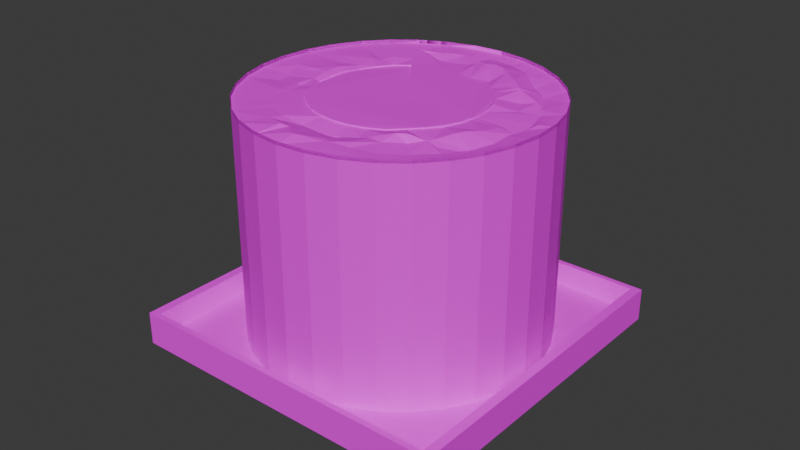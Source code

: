 # Source: makiPlate1.blend  (saved by Blender 4.0.36; exported with 4.5.12 LTS)
import bpy
from mathutils import Matrix  # noqa: F401  (used for matrix-valued properties, if any)

bpy.ops.wm.read_factory_settings(use_empty=True)
scene = bpy.context.scene
scene.name = 'Scene'

# ---- collections
col_collection = bpy.data.collections.new('Collection'); scene.collection.children.link(col_collection)

# ---- images (referenced by path relative to the original .blend; pixels are not part of the script)
import os
ASSET_DIR = os.environ.get("B2B_ASSET_DIR", "")  # directory of the original .blend (textures are referenced by path, not embedded)
HERE = os.path.dirname(os.path.abspath(__file__))  # packed textures are extracted next to this script under _unpacked/

def load_image(name, relpath, width, height, colorspace="sRGB"):
    """Load a texture the original file referenced (path relative to the .blend, or extracted next to this script)."""
    p = next((c for c in (os.path.join(HERE, relpath), os.path.join(ASSET_DIR, relpath)) if relpath and os.path.exists(c)), "")
    if p:
        img = bpy.data.images.load(p, check_existing=True)
        img.name = name
    else:  # same state as the original file: an image datablock whose file is absent (Cycles renders it pink)
        img = bpy.data.images.new(name, width, height)
        img.source = "FILE"
        img.filepath = "//" + (relpath or name)
    img.colorspace_settings.name = colorspace
    return img
img_plate = load_image('plate', '', 1024, 1024, 'sRGB')
img_maki_001 = load_image('maki.001', 'maki.001.png', 1024, 1024, 'sRGB')

# ---- materials (node trees are filled in below, after node groups)
mat_material = bpy.data.materials.new('Material')
mat_material.alpha_threshold = 0.0
mat_material.use_transparent_shadow = False
mat_material.roughness = 0.5
mat_material.line_color = (0.0, 0.0, 0.0, 1.0)
mat_material_002 = bpy.data.materials.new('Material.002')
mat_material_002.use_transparent_shadow = False

# ---- material node trees
mat_material.use_nodes = True; mat_material.node_tree.nodes.clear()
_N = mat_material.node_tree.nodes; _L = mat_material.node_tree.links
n0 = _N.new('ShaderNodeOutputMaterial'); n0.name = 'Material Output'; n0.location = (300, 300)
n1 = _N.new('ShaderNodeBsdfPrincipled'); n1.name = 'Principled BSDF'; n1.location = (10, 300)
n1.inputs[3].default_value = 1.45
n2 = _N.new('ShaderNodeTexImage'); n2.name = 'Image Texture'; n2.location = (-280, 280)
n2.image = img_plate
_L.new(n1.outputs[0], n0.inputs[0])
_L.new(n2.outputs[0], n1.inputs[0])
n0.is_active_output = True
mat_material_002.use_nodes = True; mat_material_002.node_tree.nodes.clear()
_N = mat_material_002.node_tree.nodes; _L = mat_material_002.node_tree.links
n0 = _N.new('ShaderNodeBsdfPrincipled'); n0.name = 'Principled BSDF'; n0.location = (82, 335)
n0.inputs[3].default_value = 1.45
n1 = _N.new('ShaderNodeOutputMaterial'); n1.name = 'Material Output'; n1.location = (372, 335)
n2 = _N.new('ShaderNodeTexImage'); n2.name = 'Image Texture.001'; n2.location = (-221, 285)
n2.image = img_maki_001
_L.new(n0.outputs[0], n1.inputs[0])
_L.new(n2.outputs[0], n0.inputs[0])
n1.is_active_output = True

# ---- world
world_world = bpy.data.worlds.new('World'); scene.world = world_world
world_world.use_nodes = True; world_world.node_tree.nodes.clear()
_N = world_world.node_tree.nodes; _L = world_world.node_tree.links
n0 = _N.new('ShaderNodeOutputWorld'); n0.name = 'World Output'; n0.location = (300, 300)
n1 = _N.new('ShaderNodeBackground'); n1.name = 'Background'; n1.location = (10, 300)
n1.inputs[0].default_value = (0.05088, 0.05088, 0.05088, 1.0)
_L.new(n1.outputs[0], n0.inputs[0])
n0.is_active_output = True
world_world.color = (0.05088, 0.05088, 0.05088)
world_world.use_sun_shadow = False
world_world.sun_shadow_jitter_overblur = 0.0

# ---- meshes
me_cube = bpy.data.meshes.new('Cube')
me_cube.from_pydata([(0.944, 0.967, 2.0), (0.7835, 0.8125, -0.1038), (0.944, -0.967, 2.0), (0.7835, -0.8125, -0.1038), (-0.944, 0.967, 2.0), (-0.7835, 0.8125, -0.1038), (-0.944, -0.967, 2.0), (-0.7835, -0.8125, -0.1038), (1.0, -1.0, 2.0), (-1.0, -1.0, 2.0), (1.0, 1.0, 2.0), (-1.0, 1.0, 2.0), (0.9194, -0.9418, 0.7339), (-0.9194, -0.9418, 0.7339), (0.9194, 0.9418, 0.7339), (-0.9194, 0.9418, 0.7339), (-1.0, 1.0, 0.0), (-1.0, -1.0, 0.0), (1.0, 1.0, 0.0), (1.0, -1.0, 0.0), (-0.896, 0.896, -1.0), (-0.896, -0.896, -1.0), (0.896, 0.896, -1.0), (0.896, -0.896, -1.0), (-0.815, 0.844, -1.0), (-0.815, -0.844, -1.0), (0.815, 0.844, -1.0), (0.815, -0.844, -1.0), (-0.9272, 0.9272, -0.5), (-0.9272, -0.9272, -0.5), (0.9272, 0.9272, -0.5), (0.9272, -0.9272, -0.5)], [], [(4, 6, 13, 15), (19, 8, 9, 17), (17, 9, 11, 16), (5, 1, 3, 7), (18, 10, 8, 19), (16, 11, 10, 18), (2, 6, 9, 8), (0, 2, 8, 10), (6, 4, 11, 9), (4, 0, 10, 11), (14, 15, 13, 12), (6, 2, 12, 13), (0, 4, 15, 14), (2, 0, 14, 12), (28, 29, 17, 16), (30, 28, 16, 18), (29, 31, 19, 17), (31, 30, 18, 19), (24, 25, 21, 20), (26, 24, 20, 22), (25, 27, 23, 21), (27, 26, 22, 23), (5, 7, 25, 24), (1, 5, 24, 26), (7, 3, 27, 25), (3, 1, 26, 27), (23, 22, 30, 31), (21, 23, 31, 29), (22, 20, 28, 30), (20, 21, 29, 28)])
_uv = me_cube.uv_layers.new(name='UVMap')
_uv.uv.foreach_set('vector', [0.868, 0.507, 0.868, 0.743, 0.868, 0.743, 0.868, 0.507, 0.375, 0.75, 0.625, 0.75, 0.625, 1.0, 0.375, 1.0, 0.375, 0.0, 0.625, 0.0, 0.625, 0.25, 0.375, 0.25, 0.1521, 0.5269, 0.3479, 0.5269, 0.3479, 0.7231, 0.1521, 0.7231, 0.375, 0.5, 0.625, 0.5, 0.625, 0.75, 0.375, 0.75, 0.375, 0.25, 0.625, 0.25, 0.625, 0.5, 0.375, 0.5, 0.632, 0.743, 0.868, 0.743, 0.875, 0.75, 0.625, 0.75, 0.632, 0.507, 0.632, 0.743, 0.625, 0.75, 0.625, 0.5, 0.868, 0.743, 0.868, 0.507, 0.875, 0.5, 0.875, 0.75, 0.868, 0.507, 0.632, 0.507, 0.625, 0.5, 0.875, 0.5, 0.632, 0.507, 0.868, 0.507, 0.868, 0.743, 0.632, 0.743, 0.868, 0.743, 0.632, 0.743, 0.632, 0.743, 0.868, 0.743, 0.632, 0.507, 0.868, 0.507, 0.868, 0.507, 0.632, 0.507, 0.632, 0.743, 0.632, 0.507, 0.632, 0.507, 0.632, 0.743, 0.1315, 0.5065, 0.1315, 0.7435, 0.125, 0.75, 0.125, 0.5, 0.3685, 0.5065, 0.1315, 0.5065, 0.125, 0.5, 0.375, 0.5, 0.1315, 0.7435, 0.3685, 0.7435, 0.375, 0.75, 0.125, 0.75, 0.3685, 0.7435, 0.3685, 0.5065, 0.375, 0.5, 0.375, 0.75, 0.1481, 0.5231, 0.1481, 0.7269, 0.138, 0.737, 0.138, 0.513, 0.3519, 0.5231, 0.1481, 0.5231, 0.138, 0.513, 0.362, 0.513, 0.1481, 0.7269, 0.3519, 0.7269, 0.362, 0.737, 0.138, 0.737, 0.3519, 0.7269, 0.3519, 0.5231, 0.362, 0.513, 0.362, 0.737, 0.1521, 0.5269, 0.1521, 0.7231, 0.1481, 0.7269, 0.1481, 0.5231, 0.3479, 0.5269, 0.1521, 0.5269, 0.1481, 0.5231, 0.3519, 0.5231, 0.1521, 0.7231, 0.3479, 0.7231, 0.3519, 0.7269, 0.1481, 0.7269, 0.3479, 0.7231, 0.3479, 0.5269, 0.3519, 0.5231, 0.3519, 0.7269, 0.362, 0.737, 0.362, 0.513, 0.3685, 0.5065, 0.3685, 0.7435, 0.138, 0.737, 0.362, 0.737, 0.3685, 0.7435, 0.1315, 0.7435, 0.362, 0.513, 0.138, 0.513, 0.1315, 0.5065, 0.3685, 0.5065, 0.138, 0.513, 0.138, 0.737, 0.1315, 0.7435, 0.1315, 0.5065])
me_cube.materials.append(mat_material)
me_cube.use_mirror_vertex_groups = False
me_cube.update()
me_cylinder_002 = bpy.data.meshes.new('Cylinder.002')
me_cylinder_002.from_pydata([(0.0, 1.0, -1.0), (-2.767e-07, 1.0, 1.0), (0.1951, 0.9808, -1.0), (0.1951, 0.9808, 1.0), (0.3827, 0.9239, -1.0), (0.3827, 0.9239, 1.0), (0.5556, 0.8315, -1.0), (0.5556, 0.8315, 1.0), (0.7071, 0.7071, -1.0), (0.7071, 0.7071, 1.0), (0.8315, 0.5556, -1.0), (0.8315, 0.5556, 1.0), (0.9239, 0.3827, -1.0), (0.9239, 0.3827, 1.0), (0.9808, 0.1951, -1.0), (0.9808, 0.1951, 1.0), (1.0, 0.0, -1.0), (1.0, 0.0, 1.0), (0.9808, -0.1951, -1.0), (0.9808, -0.1951, 1.0), (0.9239, -0.3827, -1.0), (0.9239, -0.3827, 1.0), (0.8315, -0.5556, -1.0), (0.8315, -0.5556, 1.0), (0.7071, -0.7071, -1.0), (0.7071, -0.7071, 1.0), (0.5556, -0.8315, -1.0), (0.5556, -0.8315, 1.0), (0.3827, -0.9239, -1.0), (0.3827, -0.9239, 1.0), (0.1951, -0.9808, -1.0), (0.1951, -0.9808, 1.0), (0.0, -1.0, -1.0), (0.0, -1.0, 1.0), (-0.1951, -0.9808, -1.0), (-0.1951, -0.9808, 1.0), (-0.3827, -0.9239, -1.0), (-0.3827, -0.9239, 1.0), (-0.5556, -0.8315, -1.0), (-0.5556, -0.8315, 1.0), (-0.7071, -0.7071, -1.0), (-0.7071, -0.7071, 1.0), (-0.8315, -0.5556, -1.0), (-0.8315, -0.5556, 1.0), (-0.9239, -0.3827, -1.0), (-0.9239, -0.3827, 1.0), (-0.9808, -0.1951, -1.0), (-0.9808, -0.1951, 1.0), (-1.0, 0.0, -1.0), (-1.0, 0.0, 1.0), (-0.9808, 0.1951, -1.0), (-0.9808, 0.1951, 1.0), (-0.9239, 0.3827, -1.0), (-0.9239, 0.3827, 1.0), (-0.8315, 0.5556, -1.0), (-0.8315, 0.5556, 1.0), (-0.7071, 0.7071, -1.0), (-0.7071, 0.7071, 1.0), (-0.5556, 0.8315, -1.0), (-0.5556, 0.8315, 1.0), (-0.3827, 0.9239, -1.0), (-0.3827, 0.9239, 1.0), (-0.1951, 0.9808, -1.0), (-0.1951, 0.9808, 1.0), (0.1068, 0.5372, 0.9612), (0.001871, 0.5582, 0.9672), (0.2081, 0.5002, 0.9563), (0.303, 0.4514, 0.9582), (0.3854, 0.3837, 0.9581), (0.4577, 0.3048, 0.9544), (0.5128, 0.2121, 0.9636), (0.5478, 0.1089, 0.9737), (0.5672, -0.0005424, 0.979), (0.5625, -0.1115, 0.9845), (0.5175, -0.214, 0.9724), (0.4645, -0.3104, 0.9726), (0.3949, -0.3949, 0.9711), (0.3103, -0.4645, 0.972), (0.214, -0.517, 0.9799), (0.1095, -0.5503, 0.9818), (1.553e-05, -0.5586, 0.9716), (-0.109, -0.5478, 0.9711), (-0.2137, -0.516, 0.9711), (-0.3103, -0.4644, 0.9711), (-0.3949, -0.3949, 0.971), (-0.4644, -0.3103, 0.9711), (-0.516, -0.2137, 0.9711), (-0.5478, -0.109, 0.971), (-0.5585, -7.913e-06, 0.9692), (-0.5503, 0.1092, 0.9625), (-0.5348, 0.2201, 0.9508), (-0.4768, 0.3171, 0.9596), (-0.4059, 0.4037, 0.9595), (-0.3211, 0.4787, 0.9512), (-0.2149, 0.5187, 0.9623), (-0.1089, 0.5477, 0.968), (0.1951, 0.9808, 0.9711), (-6.846e-07, 1.0, 0.9711), (0.3826, 0.9238, 0.9721), (0.5556, 0.8315, 0.9711), (0.7071, 0.7071, 0.9711), (0.8315, 0.5556, 0.9711), (0.9239, 0.3827, 0.9711), (0.9808, 0.1951, 0.9711), (1.0, 0.0, 0.9711), (0.9808, -0.1951, 0.9711), (0.9239, -0.3827, 0.9711), (0.8315, -0.5556, 0.9711), (0.7071, -0.7071, 0.9711), (0.5556, -0.8315, 0.9711), (0.3827, -0.9239, 0.9711), (0.1951, -0.9808, 0.9711), (-3.491e-10, -1.0, 0.9711), (-0.1951, -0.9808, 0.9711), (-0.3827, -0.9239, 0.9711), (-0.5556, -0.8315, 0.9711), (-0.7071, -0.7071, 0.9711), (-0.8315, -0.5556, 0.9711), (-0.9239, -0.3827, 0.9711), (-0.9808, -0.1951, 0.9711), (-1.0, 0.0, 0.9711), (-0.9808, 0.1951, 0.9711), (-0.9239, 0.3827, 0.9711), (-0.8315, 0.5556, 0.9711), (-0.7071, 0.7071, 0.9711), (-0.5556, 0.8315, 0.9711), (-0.3827, 0.9239, 0.9711), (-0.1951, 0.9808, 0.9711), (-0.5535, 0.05095, 0.9684), (0.4427, -0.3368, 0.972), (-0.3839, -0.09296, 0.9711), (-0.08262, 0.1122, 0.9711), (-0.007743, 0.1911, 0.9711), (0.171, 0.03163, 0.9711), (0.2657, -0.1264, 0.9711), (0.3454, -0.2388, 0.9711), (0.3785, -0.3057, 0.9711), (0.01572, 0.3773, 0.9711), (0.003046, 0.4825, 0.9711), (0.3103, -0.4644, 0.9826), (0.3949, -0.3949, 0.9819), (0.214, -0.5169, 0.9897), (0.1095, -0.55, 0.9917), (1.13e-05, -0.5586, 0.9823), (-0.109, -0.5478, 0.9819), (-0.2137, -0.516, 0.9819), (-0.3103, -0.4644, 0.9819), (-0.3949, -0.3949, 0.9819), (-0.4644, -0.3103, 0.9819), (-0.516, -0.2137, 0.9819), (-0.5478, -0.109, 0.9819), (-0.5585, -6.227e-06, 0.9804), (-0.5535, 0.05096, 0.9798), (0.4427, -0.3368, 0.9826), (-0.3839, -0.09296, 0.9819), (-0.08262, 0.1122, 0.9819), (-0.007743, 0.1911, 0.9819), (0.171, 0.03163, 0.9819), (0.2657, -0.1264, 0.9819), (0.3454, -0.2388, 0.9819), (0.3785, -0.3057, 0.9819), (-0.5374, 0.221, 0.9377), (-0.5503, 0.1092, 0.9516), (-0.4789, 0.3182, 0.9472), (-0.4072, 0.4048, 0.9478), (-0.3226, 0.4808, 0.9381), (-0.215, 0.5188, 0.9515), (-0.1089, 0.5477, 0.9574), (0.001815, 0.5582, 0.9568), (-0.5535, 0.05095, 0.9577), (-0.3839, -0.09296, 0.9606), (-0.08262, 0.1122, 0.9606), (-0.007743, 0.1911, 0.9606), (0.01572, 0.3773, 0.9606), (0.003046, 0.4825, 0.9606), (0.1069, 0.5375, 0.9678), (0.001821, 0.5582, 0.9735), (0.2084, 0.5011, 0.9633), (0.3033, 0.452, 0.965), (0.3858, 0.3843, 0.965), (0.4581, 0.3051, 0.9616), (0.5129, 0.2121, 0.9701), (0.5478, 0.1089, 0.9799), (0.5669, -0.0005184, 0.985), (0.5621, -0.1114, 0.9903), (0.5174, -0.214, 0.9786), (0.4645, -0.3104, 0.9787), (0.4427, -0.3368, 0.9781), (-0.007743, 0.1911, 0.9773), (0.171, 0.03163, 0.9773), (0.2657, -0.1264, 0.9773), (0.3454, -0.2388, 0.9773), (0.3785, -0.3057, 0.9773), (0.01572, 0.3773, 0.9773), (0.003046, 0.4825, 0.9773), (-0.3448, 0.5157, 0.9619), (-0.3532, 0.5289, 0.9609), (-0.4469, 0.6688, 0.9719), (-0.959, -0.267, 0.9711), (-0.655, -6.072e-05, 0.9703), (-0.7299, 0.001147, 0.9729), (-0.3807, -0.5648, 0.9371), (-0.3938, -0.5858, 0.948), (-0.3981, -0.5931, 0.9539), (-0.4788, -0.7187, 0.9994), (0.2666, -0.6481, 0.9692), (0.2936, -0.7104, 0.9473), (0.3289, -0.7915, 0.9457), (0.7012, -0.1402, 0.9525), (0.8325, -0.1644, 0.9374), (0.499, 0.4992, 0.9916), (0.5333, 0.5339, 1.01), (0.6391, 0.6392, 0.961), (-0.2588, 0.628, 0.9777), (-0.3515, 0.8485, 0.9711), (-0.6196, 0.1224, 0.9522), (-0.6538, 0.1301, 0.968), (-0.7616, 0.1524, 0.9576), (0.5142, 0.2085, 0.9707), (-0.4874, -0.4852, 0.94), (-0.5643, -0.5658, 0.9896), (-0.5875, -0.5876, 1.0), (0.1292, -0.6502, 1.005), (0.1367, -0.6998, 0.9571), (0.1675, -0.8407, 0.9544), (0.6627, -0.275, 0.9555), (0.7877, -0.3228, 0.9389), (0.8201, -0.3384, 0.9592), (0.5124, 0.3416, 0.9556), (0.6098, 0.4072, 1.006), (0.7337, 0.4906, 0.9639), (-8.513e-05, 0.8914, 0.97), (-0.0001196, 0.8814, 0.9695), (0.001642, 0.6807, 0.967), (-0.1179, 0.5956, 0.9448), (-0.1425, 0.7137, 0.9664), (-0.1827, 0.9186, 0.9711), (-0.5682, 0.2344, 0.9628), (-0.726, 0.3036, 0.9539), (-0.7587, 0.3164, 0.9543), (-0.6148, -0.4081, 0.9683), (-0.6924, -0.4621, 0.9764), (-0.777, -0.5192, 0.9711), (0.000319, -0.659, 0.9944), (-0.001967, -0.7268, 0.972), (0.0001539, -0.8678, 0.9643), (0.6087, -0.4079, 0.9608), (0.6864, -0.4569, 0.9373), (0.513, 0.2122, 0.9636), (0.6627, 0.2743, 1.008), (0.7746, 0.3219, 0.9498), (0.1371, 0.6884, 0.9586), (0.1478, 0.7413, 0.944), (0.1588, 0.8039, 0.9733), (-0.5136, 0.3431, 0.9762), (-0.6059, 0.4054, 0.9784), (-0.7084, 0.4735, 0.9696), (-0.7103, -0.2936, 0.9696), (-0.1321, -0.6585, 0.9602), (-0.152, -0.764, 0.9847), (-0.1607, -0.8163, 0.9697), (-0.1751, -0.8804, 0.9724), (0.516, -0.517, 0.9828), (0.5956, -0.5935, 0.936), (0.6996, 0.139, 0.9898), (0.7096, 0.1411, 0.9872), (0.8336, 0.1671, 0.9414), (0.2785, 0.6695, 0.9467), (0.3206, 0.7766, 0.9712), (-0.4443, 0.4449, 0.9794), (-0.5113, 0.5141, 0.972), (-0.5754, 0.5756, 0.9697), (-0.6985, -0.1389, 0.9706), (-0.7238, -0.1433, 0.9697), (-0.2612, -0.6235, 0.9422), (-0.264, -0.6293, 0.9376), (-0.2967, -0.722, 0.974), (-0.3106, -0.7588, 0.9761), (0.3894, -0.5835, 0.9939), (0.4728, -0.7039, 0.9333), (0.4783, -0.7124, 0.9358), (0.7122, 0.0001591, 0.9454), (0.8107, 0.0008079, 0.9595), (0.8406, 0.002025, 0.9424), (0.4054, 0.6076, 0.9793), (0.4202, 0.6308, 0.9892), (0.4947, 0.7429, 0.9658), (0.4219, -0.7216, 0.9315), (-0.5225, -0.7083, 0.9969), (-0.5374, -0.5917, 0.9834), (-0.7381, 0.2788, 0.9508), (-0.7781, 0.1983, 0.9516), (-0.0324, 0.8962, 0.9709), (0.07107, 0.8355, 0.957), (0.03896, 0.8622, 0.9657), (0.6924, 0.1656, 0.9982), (0.7904, 0.2702, 0.9431), (0.513, 0.212, 0.9636), (0.4495, -0.5517, 0.9963), (0.5475, -0.6395, 0.9352), (-0.3257, -0.6025, 0.9358), (-0.2049, 0.6455, 0.9649), (0.7406, 0.4501, 0.962), (0.6587, -0.4862, 0.9401), (-0.1937, -0.7625, 0.9826), (-0.2225, -0.6373, 0.9477), (-0.2819, -0.7591, 0.9768), (-0.7219, -0.04377, 0.9716), (-0.3883, 0.8333, 0.9711), (0.5816, 0.4798, 1.011), (0.6736, 0.6154, 0.9662), (0.6311, -0.3813, 0.9485), (0.7636, -0.3869, 0.9377), (-0.08027, -0.671, 0.9716), (-0.7233, -0.2487, 0.9709), (-0.4746, 0.5928, 0.9685), (-0.4884, 0.564, 0.9666), (0.4696, 0.571, 0.999), (0.6929, -0.1825, 0.9569), (0.835, -0.255, 0.9481), (0.05452, -0.7142, 0.969), (0.06311, -0.6499, 1.004), (-0.5402, 0.4543, 0.9749), (-0.6756, 0.512, 0.9702), (0.3601, 0.6328, 0.9578), (0.8304, -0.07885, 0.9458), (0.2318, -0.6624, 0.9674), (-0.6787, 0.3732, 0.9626), (-0.7381, 0.4386, 0.9692), (0.1892, 0.709, 0.943), (0.2557, 0.789, 0.9743), (0.7144, 0.05567, 0.9631), (0.8428, 0.1133, 0.9365)], [], [(0, 1, 3, 2), (2, 3, 5, 4), (4, 5, 7, 6), (6, 7, 9, 8), (8, 9, 11, 10), (10, 11, 13, 12), (12, 13, 15, 14), (14, 15, 17, 16), (16, 17, 19, 18), (18, 19, 21, 20), (20, 21, 23, 22), (22, 23, 25, 24), (24, 25, 27, 26), (26, 27, 29, 28), (28, 29, 31, 30), (30, 31, 33, 32), (32, 33, 35, 34), (34, 35, 37, 36), (36, 37, 39, 38), (38, 39, 41, 40), (40, 41, 43, 42), (42, 43, 45, 44), (44, 45, 47, 46), (46, 47, 49, 48), (48, 49, 51, 50), (50, 51, 53, 52), (52, 53, 55, 54), (54, 55, 57, 56), (56, 57, 59, 58), (58, 59, 61, 60), (57, 55, 123, 124), (60, 61, 63, 62), (62, 63, 1, 0), (0, 2, 4, 6, 8, 10, 12, 14, 16, 18, 20, 22, 24, 26, 28, 30, 32, 34, 36, 38, 40, 42, 44, 46, 48, 50, 52, 54, 56, 58, 60, 62), (71, 70, 218, 182), (13, 11, 101, 102), (31, 29, 110, 111), (49, 47, 119, 120), (5, 3, 96, 98), (23, 21, 106, 107), (41, 39, 115, 116), (59, 57, 124, 125), (15, 13, 102, 103), (33, 31, 111, 112), (51, 49, 120, 121), (7, 5, 98, 99), (25, 23, 107, 108), (43, 41, 116, 117), (61, 59, 125, 126), (17, 15, 103, 104), (35, 33, 112, 113), (53, 51, 121, 122), (9, 7, 99, 100), (27, 25, 108, 109), (45, 43, 117, 118), (63, 61, 126, 127), (19, 17, 104, 105), (37, 35, 113, 114), (55, 53, 122, 123), (11, 9, 100, 101), (29, 27, 109, 110), (47, 45, 118, 198, 119), (3, 1, 97, 96), (1, 63, 127, 97), (21, 19, 105, 106), (39, 37, 114, 115), (65, 64, 251, 233), (64, 66, 267, 329, 251), (66, 67, 284, 324, 267), (67, 68, 210, 317, 284), (68, 69, 228, 210), (69, 70, 248, 249, 229, 228), (70, 297, 248), (71, 72, 281, 331, 264), (72, 73, 208, 281), (73, 74, 225, 318, 208), (74, 75, 246, 311, 225), (75, 129, 76, 262, 246), (76, 77, 278, 298, 262), (77, 78, 205, 278), (78, 79, 222, 326, 205), (79, 80, 243, 321, 222), (80, 81, 258, 313, 243), (81, 82, 274, 305, 258), (82, 83, 201, 300, 274), (83, 84, 219, 201), (84, 85, 240, 219), (85, 86, 257, 240), (86, 87, 272, 314, 257), (87, 88, 199, 272), (88, 128, 89, 215, 199), (89, 90, 237, 215), (90, 91, 254, 237), (91, 92, 269, 254), (92, 93, 195, 269), (93, 94, 195), (94, 234, 235, 301, 213), (95, 65, 233, 234), (78, 77, 139, 141), (93, 92, 164, 165), (153, 160, 159, 158, 157, 156, 155, 154, 152, 151, 150, 149, 148, 147, 146, 145, 144, 143, 142, 141, 139, 140), (76, 129, 153, 140), (86, 85, 148, 149), (129, 136, 160, 153), (79, 78, 141, 142), (130, 128, 152, 154), (87, 86, 149, 150), (80, 79, 142, 143), (131, 130, 154, 155), (88, 87, 150, 151), (81, 80, 143, 144), (132, 131, 155, 156), (128, 88, 151, 152), (82, 81, 144, 145), (133, 132, 156, 157), (83, 82, 145, 146), (134, 133, 157, 158), (84, 83, 146, 147), (135, 134, 158, 159), (77, 76, 140, 139), (85, 84, 147, 148), (136, 135, 159, 160), (172, 173, 174, 168, 167, 166, 165, 164, 163, 161, 162, 169, 170, 171), (94, 93, 165, 166), (128, 130, 170, 169), (132, 137, 173, 172), (95, 94, 166, 167), (130, 131, 171, 170), (137, 138, 174, 173), (65, 95, 167, 168), (131, 132, 172, 171), (138, 65, 168, 174), (90, 89, 162, 161), (91, 90, 161, 163), (92, 91, 163, 164), (89, 128, 169, 162), (175, 176, 194, 193, 188, 189, 190, 191, 192, 187, 186, 185, 184, 183, 182, 218, 181, 180, 179, 178, 177), (136, 129, 187, 192), (72, 71, 182, 183), (137, 132, 188, 193), (64, 65, 176, 175), (73, 72, 183, 184), (138, 137, 193, 194), (66, 64, 175, 177), (74, 73, 184, 185), (65, 138, 194, 176), (67, 66, 177, 178), (132, 133, 189, 188), (75, 74, 185, 186), (68, 67, 178, 179), (133, 134, 190, 189), (129, 75, 186, 187), (69, 68, 179, 180), (134, 135, 191, 190), (70, 69, 180, 181), (135, 136, 192, 191), (278, 205, 206, 287, 279), (279, 287, 206, 207, 280), (280, 207, 110, 109), (201, 219, 220, 289, 202), (202, 289, 203), (203, 289, 221, 116, 115, 288, 204), (204, 288, 115), (221, 289, 220), (215, 237, 238, 290, 216), (216, 290, 291, 217), (217, 291, 290, 239, 122, 121), (239, 290, 238), (234, 233, 232, 292, 235), (235, 292, 236), (236, 292, 231, 97, 127), (231, 292, 232), (233, 251, 252, 293, 294, 232), (232, 294, 231), (231, 294, 253, 96, 97), (253, 294, 293, 252), (248, 297, 295, 249), (249, 295, 265, 266, 296, 250), (250, 296, 266, 103, 102), (265, 295, 264), (264, 295, 297, 70, 71), (262, 298, 278, 279, 299, 263), (263, 299, 280, 109, 108), (280, 299, 279), (274, 300, 275), (275, 300, 202, 203, 276), (276, 203, 204, 277), (277, 204, 115, 114), (202, 300, 201), (199, 215, 216), (216, 217, 200, 199), (200, 217, 121, 120), (213, 301, 235, 236, 214), (214, 236, 127, 126), (234, 94, 95), (229, 249, 250, 302, 230), (230, 302, 250, 102, 101), (246, 262, 263, 303, 247), (247, 303, 263, 108, 107), (258, 305, 304, 259), (259, 304, 260), (260, 304, 306, 261), (261, 306, 277, 114, 113), (277, 306, 276), (276, 306, 304, 305, 275), (275, 305, 274), (272, 199, 273), (273, 307, 200, 120, 119), (200, 307, 273, 199), (195, 94, 213, 196), (196, 213, 214, 308, 197), (197, 308, 214, 126, 125), (218, 70, 181), (210, 228, 229, 309, 211), (211, 309, 229, 230, 310, 212), (212, 310, 230, 101, 100), (225, 311, 246, 247, 312, 226), (226, 312, 227), (227, 312, 247, 107, 106), (243, 313, 258, 259, 244), (244, 259, 260, 245), (245, 260, 261, 113, 112), (257, 314, 273, 198, 118), (198, 273, 119), (273, 314, 272), (269, 195, 196, 316, 270), (270, 316, 271), (271, 316, 315, 197, 125, 124), (197, 315, 316, 196), (284, 317, 285), (285, 317, 211, 212, 286), (286, 212, 100, 99), (211, 317, 210), (208, 318, 225, 226, 319, 209), (209, 319, 227, 106, 105), (227, 319, 226), (222, 321, 243, 244, 320, 223), (223, 320, 244, 245, 224), (224, 245, 112, 111), (240, 257, 241), (241, 257, 118, 242), (242, 118, 117), (254, 269, 270, 322, 255), (255, 322, 270, 271, 323, 256), (256, 323, 271, 124, 123), (267, 324, 285, 286, 268), (268, 286, 99, 98), (285, 324, 284), (281, 208, 209, 325, 282), (282, 325, 283), (283, 325, 209, 105, 104), (205, 326, 206), (206, 326, 223, 224, 207), (207, 224, 111, 110), (223, 326, 222), (219, 240, 241, 220), (220, 241, 242, 221), (221, 242, 117, 116), (237, 254, 255, 327, 238), (238, 327, 255, 256, 328, 239), (239, 328, 256, 123, 122), (251, 329, 252), (252, 329, 267, 268, 330, 253), (253, 330, 268, 98, 96), (264, 331, 281, 282, 265), (265, 282, 283, 332, 266), (266, 332, 283, 104, 103)])
_uv = me_cylinder_002.uv_layers.new(name='UVMap')
_uv.uv.foreach_set('vector', [0.1833, 0.9789, 0.1833, 0.6869, 0.206, 0.6869, 0.206, 0.9789, 0.6464, 0.5053, 0.3545, 0.5053, 0.3542, 0.48, 0.6462, 0.48, 0.6462, 0.48, 0.3542, 0.48, 0.3541, 0.4526, 0.646, 0.4526, 0.646, 0.4526, 0.3541, 0.4526, 0.354, 0.4241, 0.6459, 0.4241, 0.6459, 0.4241, 0.354, 0.4241, 0.3541, 0.3957, 0.646, 0.3957, 0.646, 0.3957, 0.3541, 0.3957, 0.3542, 0.3683, 0.6462, 0.3683, 0.6462, 0.3683, 0.3542, 0.3683, 0.3545, 0.3431, 0.6464, 0.3431, 0.6464, 0.3431, 0.3545, 0.3431, 0.3548, 0.321, 0.6468, 0.321, 0.6468, 0.321, 0.3548, 0.321, 0.3553, 0.3028, 0.6472, 0.3028, 0.647, 0.2606, 0.355, 0.2606, 0.3547, 0.2463, 0.6467, 0.2463, 0.6467, 0.2463, 0.3547, 0.2463, 0.3545, 0.2275, 0.6465, 0.2275, 0.6465, 0.2275, 0.3545, 0.2275, 0.3543, 0.2049, 0.6462, 0.2049, 0.6462, 0.2049, 0.3543, 0.2049, 0.3541, 0.1792, 0.6461, 0.1792, 0.6461, 0.1792, 0.3541, 0.1792, 0.354, 0.1516, 0.646, 0.1516, 0.646, 0.1516, 0.354, 0.1516, 0.354, 0.1231, 0.646, 0.1231, 0.646, 0.1231, 0.354, 0.1231, 0.354, 0.09467, 0.646, 0.09467, 0.646, 0.09467, 0.354, 0.09467, 0.3542, 0.06754, 0.6461, 0.06754, 0.6461, 0.06754, 0.3542, 0.06754, 0.3543, 0.04271, 0.6463, 0.04271, 0.6463, 0.04271, 0.3543, 0.04271, 0.3546, 0.02114, 0.6465, 0.02114, 0.2483, 0.9789, 0.2483, 0.6869, 0.2681, 0.6869, 0.2681, 0.9789, 0.2681, 0.9789, 0.2681, 0.6869, 0.2915, 0.6869, 0.2915, 0.9789, 0.2915, 0.9789, 0.2915, 0.6869, 0.3177, 0.6869, 0.3177, 0.9789, 0.3177, 0.9789, 0.3177, 0.6869, 0.3456, 0.6869, 0.3456, 0.9789, 0.3456, 0.9789, 0.3456, 0.6869, 0.3743, 0.6869, 0.3743, 0.9789, 0.3743, 0.9789, 0.3743, 0.6869, 0.4024, 0.6869, 0.4024, 0.9789, 0.4024, 0.9789, 0.4024, 0.6869, 0.4291, 0.6869, 0.4291, 0.9789, 0.02114, 0.9789, 0.02114, 0.6869, 0.04588, 0.6869, 0.04588, 0.9789, 0.04588, 0.9789, 0.04588, 0.6869, 0.07295, 0.6869, 0.07295, 0.9789, 0.07295, 0.9789, 0.07295, 0.6869, 0.1013, 0.6869, 0.1013, 0.9789, 0.1013, 0.9789, 0.1013, 0.6869, 0.1299, 0.6869, 0.1299, 0.9789, 0.4097, 0.5519, 0.387, 0.5521, 0.3871, 0.5479, 0.4097, 0.5477, 0.1299, 0.9789, 0.1299, 0.6869, 0.1576, 0.6869, 0.1576, 0.9789, 0.1576, 0.9789, 0.1576, 0.6869, 0.1833, 0.6869, 0.1833, 0.9789, 0.3117, 0.1807, 0.3061, 0.2088, 0.2952, 0.2353, 0.2793, 0.2591, 0.2591, 0.2793, 0.2353, 0.2952, 0.2088, 0.3061, 0.1807, 0.3117, 0.1521, 0.3117, 0.1241, 0.3061, 0.09761, 0.2952, 0.07381, 0.2793, 0.05357, 0.2591, 0.03767, 0.2353, 0.02672, 0.2088, 0.02114, 0.1807, 0.02114, 0.1521, 0.02672, 0.1241, 0.03767, 0.09761, 0.05357, 0.07381, 0.07381, 0.05357, 0.09761, 0.03767, 0.1241, 0.02672, 0.1521, 0.02114, 0.1807, 0.02114, 0.2088, 0.02672, 0.2353, 0.03767, 0.2591, 0.05357, 0.2793, 0.07381, 0.2952, 0.09761, 0.3061, 0.1241, 0.3117, 0.1521, 0.7137, 0.2149, 0.728, 0.2138, 0.7275, 0.2149, 0.7137, 0.2158, 0.5179, 0.7563, 0.5179, 0.7301, 0.5221, 0.7301, 0.5221, 0.7563, 0.4714, 0.8233, 0.4714, 0.7956, 0.4756, 0.7956, 0.4756, 0.8233, 0.3721, 0.5952, 0.3942, 0.5955, 0.3942, 0.5997, 0.3721, 0.5994, 0.5719, 0.5523, 0.547, 0.5521, 0.547, 0.5479, 0.5719, 0.5482, 0.4714, 0.7116, 0.4714, 0.6869, 0.4756, 0.6869, 0.4756, 0.7116, 0.4753, 0.5956, 0.5038, 0.5955, 0.5038, 0.5997, 0.4753, 0.5999, 0.4353, 0.5518, 0.4097, 0.5519, 0.4097, 0.5477, 0.4353, 0.5476, 0.5179, 0.7842, 0.5179, 0.7563, 0.5221, 0.7563, 0.5221, 0.7842, 0.4714, 0.849, 0.4714, 0.8233, 0.4756, 0.8233, 0.4756, 0.849, 0.354, 0.5949, 0.3721, 0.5952, 0.3721, 0.5994, 0.354, 0.5991, 0.5934, 0.5526, 0.5719, 0.5523, 0.5719, 0.5482, 0.5934, 0.5484, 0.4714, 0.7387, 0.4714, 0.7116, 0.4756, 0.7116, 0.4756, 0.7387, 0.4468, 0.5957, 0.4753, 0.5956, 0.4753, 0.5999, 0.4468, 0.5999, 0.463, 0.5518, 0.4353, 0.5518, 0.4353, 0.5476, 0.463, 0.5476, 0.5179, 0.8128, 0.5179, 0.7842, 0.5221, 0.7842, 0.5221, 0.8128, 0.4714, 0.8717, 0.4714, 0.849, 0.4756, 0.849, 0.4756, 0.8717, 0.3682, 0.5523, 0.354, 0.5526, 0.354, 0.5484, 0.3682, 0.5481, 0.5179, 0.7066, 0.5179, 0.6869, 0.5221, 0.6869, 0.5221, 0.7066, 0.4714, 0.767, 0.4714, 0.7387, 0.4756, 0.7387, 0.4756, 0.767, 0.4195, 0.5956, 0.4468, 0.5957, 0.4468, 0.5999, 0.4195, 0.5999, 0.4915, 0.5518, 0.463, 0.5518, 0.463, 0.5476, 0.4915, 0.5476, 0.5179, 0.841, 0.5179, 0.8128, 0.5221, 0.8128, 0.5221, 0.841, 0.5312, 0.5952, 0.5565, 0.5949, 0.5565, 0.5991, 0.5312, 0.5994, 0.387, 0.5521, 0.3682, 0.5523, 0.3682, 0.5481, 0.3871, 0.5479, 0.5179, 0.7301, 0.5179, 0.7066, 0.5221, 0.7066, 0.5221, 0.7301, 0.4714, 0.7956, 0.4714, 0.767, 0.4756, 0.767, 0.4756, 0.7956, 0.3942, 0.5955, 0.4195, 0.5956, 0.4195, 0.5999, 0.4039, 0.5998, 0.3942, 0.5997, 0.547, 0.5521, 0.5199, 0.5519, 0.5199, 0.5477, 0.547, 0.5479, 0.5199, 0.5519, 0.4915, 0.5518, 0.4915, 0.5476, 0.5199, 0.5477, 0.5179, 0.8677, 0.5179, 0.841, 0.5221, 0.841, 0.5221, 0.8677, 0.5038, 0.5955, 0.5312, 0.5952, 0.5312, 0.5994, 0.5038, 0.5997, 0.08837, 0.4759, 0.08686, 0.4915, 0.06446, 0.4893, 0.07127, 0.4707, 0.08686, 0.4915, 0.08774, 0.5072, 0.06112, 0.5099, 0.05939, 0.4957, 0.06446, 0.4893, 0.08774, 0.5072, 0.09054, 0.5225, 0.06435, 0.5302, 0.06277, 0.5228, 0.06112, 0.5099, 0.09054, 0.5225, 0.0965, 0.5369, 0.0755, 0.5478, 0.06671, 0.5407, 0.06435, 0.5302, 0.0965, 0.5369, 0.1045, 0.5503, 0.09701, 0.5564, 0.0755, 0.5478, 0.1045, 0.5503, 0.1151, 0.562, 0.1151, 0.562, 0.09997, 0.5802, 0.08365, 0.5672, 0.09701, 0.5564, 0.1151, 0.562, 0.1151, 0.562, 0.1151, 0.562, 0.128, 0.5712, 0.1425, 0.5786, 0.1362, 0.5988, 0.1284, 0.5968, 0.1173, 0.5911, 0.1425, 0.5786, 0.1581, 0.5826, 0.1563, 0.6032, 0.1362, 0.5988, 0.1581, 0.5826, 0.1744, 0.5807, 0.1768, 0.6036, 0.1626, 0.6038, 0.1563, 0.6032, 0.1744, 0.5807, 0.1901, 0.5773, 0.1976, 0.6016, 0.193, 0.6036, 0.1768, 0.6036, 0.1901, 0.5773, 0.1947, 0.5754, 0.2049, 0.5712, 0.2168, 0.5933, 0.1976, 0.6016, 0.2049, 0.5712, 0.2182, 0.5623, 0.2314, 0.5784, 0.2244, 0.5855, 0.2168, 0.5933, 0.2182, 0.5623, 0.2296, 0.5511, 0.2457, 0.564, 0.2314, 0.5784, 0.2296, 0.5511, 0.2386, 0.5379, 0.2517, 0.5449, 0.2492, 0.5598, 0.2457, 0.564, 0.2386, 0.5379, 0.2445, 0.523, 0.2584, 0.5272, 0.2545, 0.5356, 0.2517, 0.5449, 0.2445, 0.523, 0.2476, 0.5073, 0.264, 0.5088, 0.2636, 0.5165, 0.2584, 0.5272, 0.2476, 0.5073, 0.2476, 0.4913, 0.2646, 0.4893, 0.2649, 0.4952, 0.264, 0.5088, 0.2476, 0.4913, 0.2445, 0.4756, 0.2615, 0.4701, 0.2644, 0.4794, 0.2646, 0.4893, 0.2445, 0.4756, 0.2383, 0.4609, 0.2549, 0.4518, 0.2615, 0.4701, 0.2383, 0.4609, 0.2295, 0.4476, 0.2495, 0.4307, 0.2549, 0.4518, 0.2295, 0.4476, 0.2182, 0.4363, 0.2376, 0.4125, 0.2495, 0.4307, 0.2182, 0.4363, 0.2049, 0.4274, 0.2154, 0.4076, 0.2318, 0.4088, 0.2376, 0.4125, 0.2049, 0.4274, 0.1901, 0.4213, 0.1942, 0.4078, 0.2154, 0.4076, 0.1901, 0.4213, 0.1828, 0.4198, 0.1745, 0.4178, 0.1756, 0.4076, 0.1942, 0.4078, 0.1745, 0.4178, 0.1584, 0.4153, 0.1578, 0.41, 0.1756, 0.4076, 0.1584, 0.4153, 0.1424, 0.4193, 0.1403, 0.413, 0.1578, 0.41, 0.1424, 0.4193, 0.1272, 0.4255, 0.1231, 0.4184, 0.1403, 0.413, 0.1272, 0.4255, 0.1132, 0.4342, 0.109, 0.4293, 0.1231, 0.4184, 0.1132, 0.4342, 0.1031, 0.4473, 0.109, 0.4293, 0.1031, 0.4473, 0.08825, 0.4576, 0.07276, 0.4491, 0.08494, 0.4433, 0.08966, 0.4365, 0.09453, 0.4609, 0.08837, 0.4759, 0.07127, 0.4707, 0.08825, 0.4576, 0.7279, 0.3662, 0.7125, 0.3674, 0.7125, 0.3659, 0.7279, 0.3648, 0.7381, 0.412, 0.7526, 0.4104, 0.7527, 0.4121, 0.7382, 0.4139, 0.8214, 0.1254, 0.8121, 0.1206, 0.8014, 0.1225, 0.7813, 0.1229, 0.7545, 0.1254, 0.7203, 0.1182, 0.7231, 0.1026, 0.7211, 0.04943, 0.6895, 0.04197, 0.695, 0.03697, 0.7088, 0.02878, 0.7238, 0.02344, 0.7396, 0.02114, 0.7556, 0.02196, 0.7711, 0.02589, 0.7855, 0.03276, 0.7983, 0.04232, 0.809, 0.05419, 0.8175, 0.06779, 0.8227, 0.08294, 0.8249, 0.09881, 0.824, 0.1148, 0.6982, 0.3677, 0.6895, 0.3676, 0.6895, 0.366, 0.6982, 0.3661, 0.536, 0.6438, 0.5214, 0.6439, 0.5214, 0.6423, 0.536, 0.6423, 0.455, 0.6438, 0.4452, 0.644, 0.4452, 0.6424, 0.455, 0.6423, 0.7439, 0.3659, 0.7279, 0.3662, 0.7279, 0.3648, 0.7439, 0.3645, 0.6896, 0.5031, 0.7219, 0.5047, 0.7218, 0.5063, 0.6895, 0.5046, 0.5517, 0.6438, 0.536, 0.6438, 0.536, 0.6423, 0.5516, 0.6422, 0.7597, 0.3675, 0.7439, 0.3659, 0.7439, 0.3645, 0.7597, 0.3659, 0.7048, 0.4577, 0.758, 0.4577, 0.758, 0.4593, 0.7048, 0.4593, 0.5676, 0.644, 0.5517, 0.6438, 0.5516, 0.6422, 0.5676, 0.6423, 0.7749, 0.3676, 0.7597, 0.3675, 0.7597, 0.3659, 0.7749, 0.366, 0.6895, 0.4577, 0.7048, 0.4577, 0.7048, 0.4593, 0.6895, 0.4593, 0.575, 0.644, 0.5676, 0.644, 0.5676, 0.6423, 0.575, 0.6424, 0.7887, 0.3677, 0.7749, 0.3676, 0.7749, 0.366, 0.7887, 0.3661, 0.3889, 0.6438, 0.354, 0.6438, 0.354, 0.6422, 0.3889, 0.6422, 0.8008, 0.3678, 0.7887, 0.3677, 0.7887, 0.3661, 0.8008, 0.3662, 0.415, 0.6439, 0.3889, 0.6438, 0.3889, 0.6422, 0.415, 0.6423, 0.5083, 0.644, 0.4973, 0.644, 0.4973, 0.6425, 0.5083, 0.6424, 0.4348, 0.644, 0.415, 0.6439, 0.415, 0.6423, 0.4348, 0.6424, 0.7125, 0.3674, 0.6982, 0.3677, 0.6982, 0.3661, 0.7125, 0.3659, 0.5214, 0.6439, 0.5083, 0.644, 0.5083, 0.6424, 0.5214, 0.6423, 0.4452, 0.644, 0.4348, 0.644, 0.4348, 0.6424, 0.4452, 0.6424, 0.7263, 0.3209, 0.7056, 0.303, 0.6967, 0.2903, 0.6895, 0.2819, 0.7025, 0.2723, 0.7169, 0.2651, 0.7323, 0.2588, 0.7489, 0.2588, 0.7651, 0.2612, 0.781, 0.2661, 0.7933, 0.277, 0.7993, 0.283, 0.7948, 0.3152, 0.7421, 0.3222, 0.7216, 0.4106, 0.7381, 0.412, 0.7382, 0.4139, 0.7217, 0.4122, 0.7219, 0.5047, 0.6896, 0.5031, 0.6897, 0.5015, 0.722, 0.5031, 0.7661, 0.169, 0.7929, 0.1688, 0.7929, 0.1703, 0.7661, 0.1706, 0.7056, 0.4101, 0.7216, 0.4106, 0.7217, 0.4122, 0.7056, 0.4116, 0.758, 0.4577, 0.7048, 0.4577, 0.7048, 0.4562, 0.758, 0.4562, 0.7929, 0.1688, 0.8084, 0.1686, 0.8084, 0.1701, 0.7929, 0.1703, 0.6895, 0.4104, 0.7056, 0.4101, 0.7056, 0.4116, 0.6895, 0.4119, 0.7048, 0.4577, 0.6895, 0.4577, 0.6895, 0.4562, 0.7048, 0.4562, 0.8084, 0.1686, 0.8194, 0.1691, 0.8194, 0.1706, 0.8084, 0.1701, 0.7375, 0.5034, 0.7276, 0.5043, 0.7277, 0.5027, 0.738, 0.5015, 0.7655, 0.4101, 0.7769, 0.411, 0.7773, 0.413, 0.7658, 0.4119, 0.7526, 0.4104, 0.7655, 0.4101, 0.7658, 0.4119, 0.7527, 0.4121, 0.7276, 0.5043, 0.7219, 0.5047, 0.722, 0.5031, 0.7277, 0.5027, 0.584, 0.6987, 0.5943, 0.6869, 0.6009, 0.6957, 0.6089, 0.709, 0.6283, 0.7283, 0.622, 0.7627, 0.6252, 0.7894, 0.6261, 0.8095, 0.6283, 0.8202, 0.6237, 0.8295, 0.6188, 0.8284, 0.6041, 0.822, 0.5897, 0.8142, 0.5792, 0.8019, 0.5716, 0.7876, 0.5666, 0.7731, 0.5664, 0.7725, 0.5644, 0.7569, 0.5656, 0.7413, 0.5691, 0.7261, 0.5756, 0.712, 0.7221, 0.5495, 0.7139, 0.5497, 0.7139, 0.5488, 0.722, 0.5486, 0.7004, 0.2153, 0.7137, 0.2149, 0.7137, 0.2158, 0.7005, 0.2162, 0.7929, 0.1688, 0.7661, 0.169, 0.7661, 0.1681, 0.7929, 0.1679, 0.8035, 0.2147, 0.8165, 0.2156, 0.8165, 0.2165, 0.8035, 0.2156, 0.6895, 0.2157, 0.7004, 0.2153, 0.7005, 0.2162, 0.6895, 0.2165, 0.8084, 0.1686, 0.7929, 0.1688, 0.7929, 0.1679, 0.8084, 0.1677, 0.7892, 0.2138, 0.8035, 0.2147, 0.8035, 0.2156, 0.7893, 0.2148, 0.6993, 0.5505, 0.6895, 0.5494, 0.6895, 0.5486, 0.6993, 0.5496, 0.8194, 0.1691, 0.8084, 0.1686, 0.8084, 0.1677, 0.8194, 0.1681, 0.7744, 0.2139, 0.7892, 0.2138, 0.7893, 0.2148, 0.7744, 0.2149, 0.7661, 0.169, 0.7409, 0.1693, 0.7409, 0.1684, 0.7661, 0.1681, 0.71, 0.5498, 0.6993, 0.5505, 0.6993, 0.5496, 0.7099, 0.549, 0.7589, 0.2137, 0.7744, 0.2139, 0.7744, 0.2149, 0.7589, 0.2147, 0.7409, 0.1693, 0.7168, 0.1696, 0.7168, 0.1686, 0.7409, 0.1684, 0.7139, 0.5497, 0.71, 0.5498, 0.7099, 0.549, 0.7139, 0.5488, 0.7433, 0.2128, 0.7589, 0.2137, 0.7589, 0.2147, 0.7433, 0.2139, 0.7168, 0.1696, 0.6996, 0.1697, 0.6996, 0.1688, 0.7168, 0.1686, 0.728, 0.2138, 0.7433, 0.2128, 0.7433, 0.2139, 0.728, 0.2148, 0.6996, 0.1697, 0.6895, 0.1698, 0.6895, 0.1689, 0.6996, 0.1688, 0.2314, 0.5784, 0.2457, 0.564, 0.2533, 0.5704, 0.2494, 0.5889, 0.2448, 0.5952, 0.2448, 0.5952, 0.2494, 0.5889, 0.2533, 0.5704, 0.2631, 0.5788, 0.2457, 0.5963, 0.2457, 0.5963, 0.2631, 0.5788, 0.2793, 0.5919, 0.259, 0.6122, 0.2615, 0.4701, 0.2549, 0.4518, 0.2694, 0.4444, 0.2719, 0.4493, 0.265, 0.4691, 0.265, 0.4691, 0.2719, 0.4493, 0.2662, 0.4688, 0.2662, 0.4688, 0.2719, 0.4493, 0.2734, 0.4421, 0.2952, 0.4305, 0.3061, 0.4569, 0.2875, 0.4563, 0.2871, 0.4628, 0.2871, 0.4628, 0.2875, 0.4563, 0.3061, 0.4569, 0.2734, 0.4421, 0.2719, 0.4493, 0.2694, 0.4444, 0.1756, 0.4076, 0.1578, 0.41, 0.1548, 0.385, 0.1588, 0.3844, 0.176, 0.4024, 0.176, 0.4024, 0.1588, 0.3844, 0.1717, 0.3822, 0.1774, 0.3864, 0.1774, 0.3864, 0.1717, 0.3822, 0.1588, 0.3844, 0.1544, 0.3799, 0.1521, 0.354, 0.1807, 0.354, 0.1544, 0.3799, 0.1588, 0.3844, 0.1548, 0.385, 0.08825, 0.4576, 0.07127, 0.4707, 0.0433, 0.4619, 0.0426, 0.4568, 0.07276, 0.4491, 0.07276, 0.4491, 0.0426, 0.4568, 0.04584, 0.4348, 0.04584, 0.4348, 0.0426, 0.4568, 0.0419, 0.4615, 0.02672, 0.4569, 0.03768, 0.4305, 0.0419, 0.4615, 0.0426, 0.4568, 0.0433, 0.4619, 0.07127, 0.4707, 0.06446, 0.4893, 0.05663, 0.4886, 0.04671, 0.4738, 0.04432, 0.4682, 0.0433, 0.4619, 0.0433, 0.4619, 0.04432, 0.4682, 0.0419, 0.4615, 0.0419, 0.4615, 0.04432, 0.4682, 0.04739, 0.4874, 0.02114, 0.485, 0.02672, 0.4569, 0.04739, 0.4874, 0.04432, 0.4682, 0.04671, 0.4738, 0.05663, 0.4886, 0.1151, 0.562, 0.1151, 0.562, 0.1139, 0.589, 0.09997, 0.5802, 0.09997, 0.5802, 0.1139, 0.589, 0.1166, 0.5924, 0.1078, 0.6087, 0.09521, 0.5983, 0.08865, 0.5939, 0.08865, 0.5939, 0.09521, 0.5983, 0.1078, 0.6087, 0.0976, 0.6281, 0.0738, 0.6122, 0.1166, 0.5924, 0.1139, 0.589, 0.1173, 0.5911, 0.1173, 0.5911, 0.1139, 0.589, 0.1151, 0.562, 0.1151, 0.562, 0.128, 0.5712, 0.2168, 0.5933, 0.2244, 0.5855, 0.2314, 0.5784, 0.2448, 0.5952, 0.2326, 0.6029, 0.2241, 0.6077, 0.2241, 0.6077, 0.2326, 0.6029, 0.2457, 0.5963, 0.259, 0.6122, 0.2352, 0.6281, 0.2457, 0.5963, 0.2326, 0.6029, 0.2448, 0.5952, 0.2646, 0.4893, 0.2644, 0.4794, 0.2656, 0.4891, 0.2656, 0.4891, 0.2644, 0.4794, 0.265, 0.4691, 0.2662, 0.4688, 0.2799, 0.4884, 0.2799, 0.4884, 0.2662, 0.4688, 0.2871, 0.4628, 0.2856, 0.4881, 0.2856, 0.4881, 0.2871, 0.4628, 0.3061, 0.4569, 0.3117, 0.485, 0.265, 0.4691, 0.2644, 0.4794, 0.2615, 0.4701, 0.1942, 0.4078, 0.1756, 0.4076, 0.176, 0.4024, 0.176, 0.4024, 0.1774, 0.3864, 0.1972, 0.3973, 0.1942, 0.4078, 0.1972, 0.3973, 0.1774, 0.3864, 0.1807, 0.354, 0.2088, 0.3596, 0.08966, 0.4365, 0.08494, 0.4433, 0.07276, 0.4491, 0.04584, 0.4348, 0.06278, 0.4142, 0.06278, 0.4142, 0.04584, 0.4348, 0.03768, 0.4305, 0.05358, 0.4067, 0.08825, 0.4576, 0.1031, 0.4473, 0.09453, 0.4609, 0.08365, 0.5672, 0.09997, 0.5802, 0.08865, 0.5939, 0.07216, 0.5837, 0.0668, 0.581, 0.0668, 0.581, 0.07216, 0.5837, 0.08865, 0.5939, 0.0738, 0.6122, 0.05357, 0.5919, 0.1976, 0.6016, 0.2168, 0.5933, 0.2241, 0.6077, 0.2065, 0.612, 0.2012, 0.6146, 0.2012, 0.6146, 0.2065, 0.612, 0.2241, 0.6077, 0.2352, 0.6281, 0.2088, 0.639, 0.264, 0.5088, 0.2649, 0.4952, 0.2811, 0.5045, 0.2796, 0.5104, 0.2796, 0.5104, 0.2811, 0.5045, 0.2873, 0.5114, 0.2873, 0.5114, 0.2811, 0.5045, 0.2844, 0.4921, 0.2968, 0.5121, 0.2968, 0.5121, 0.2844, 0.4921, 0.2856, 0.4881, 0.3117, 0.485, 0.3117, 0.5136, 0.2856, 0.4881, 0.2844, 0.4921, 0.2799, 0.4884, 0.2799, 0.4884, 0.2844, 0.4921, 0.2811, 0.5045, 0.2649, 0.4952, 0.2656, 0.4891, 0.2656, 0.4891, 0.2649, 0.4952, 0.2646, 0.4893, 0.2154, 0.4076, 0.1942, 0.4078, 0.2171, 0.4042, 0.2171, 0.4042, 0.2031, 0.4003, 0.1972, 0.3973, 0.2088, 0.3596, 0.2353, 0.3705, 0.1972, 0.3973, 0.2031, 0.4003, 0.2171, 0.4042, 0.1942, 0.4078, 0.109, 0.4293, 0.1031, 0.4473, 0.08966, 0.4365, 0.1075, 0.4275, 0.1075, 0.4275, 0.08966, 0.4365, 0.06278, 0.4142, 0.06648, 0.4097, 0.09193, 0.4085, 0.09193, 0.4085, 0.06648, 0.4097, 0.06278, 0.4142, 0.05358, 0.4067, 0.07382, 0.3864, 0.7275, 0.2149, 0.728, 0.2138, 0.728, 0.2148, 0.0755, 0.5478, 0.09701, 0.5564, 0.08365, 0.5672, 0.0747, 0.5602, 0.06919, 0.5511, 0.06919, 0.5511, 0.0747, 0.5602, 0.08365, 0.5672, 0.0668, 0.581, 0.05191, 0.5673, 0.05005, 0.5615, 0.05005, 0.5615, 0.05191, 0.5673, 0.0668, 0.581, 0.05357, 0.5919, 0.03767, 0.5681, 0.1768, 0.6036, 0.193, 0.6036, 0.1976, 0.6016, 0.2012, 0.6146, 0.1881, 0.6224, 0.1782, 0.6231, 0.1782, 0.6231, 0.1881, 0.6224, 0.179, 0.6282, 0.179, 0.6282, 0.1881, 0.6224, 0.2012, 0.6146, 0.2088, 0.639, 0.1807, 0.6446, 0.2584, 0.5272, 0.2636, 0.5165, 0.264, 0.5088, 0.2796, 0.5104, 0.268, 0.5298, 0.268, 0.5298, 0.2796, 0.5104, 0.2873, 0.5114, 0.2877, 0.5361, 0.2877, 0.5361, 0.2873, 0.5114, 0.2968, 0.5121, 0.3117, 0.5136, 0.3061, 0.5417, 0.2376, 0.4125, 0.2318, 0.4088, 0.2171, 0.4042, 0.2444, 0.3766, 0.2591, 0.3864, 0.2444, 0.3766, 0.2171, 0.4042, 0.2353, 0.3705, 0.2171, 0.4042, 0.2318, 0.4088, 0.2154, 0.4076, 0.1231, 0.4184, 0.109, 0.4293, 0.1075, 0.4275, 0.1083, 0.4072, 0.1163, 0.4061, 0.1163, 0.4061, 0.1083, 0.4072, 0.1104, 0.3945, 0.1104, 0.3945, 0.1083, 0.4072, 0.1037, 0.4079, 0.09193, 0.4085, 0.07382, 0.3864, 0.09761, 0.3705, 0.09193, 0.4085, 0.1037, 0.4079, 0.1083, 0.4072, 0.1075, 0.4275, 0.06435, 0.5302, 0.06671, 0.5407, 0.06046, 0.5312, 0.06046, 0.5312, 0.06671, 0.5407, 0.06919, 0.5511, 0.05005, 0.5615, 0.04168, 0.5369, 0.04168, 0.5369, 0.05005, 0.5615, 0.03767, 0.5681, 0.02672, 0.5417, 0.06919, 0.5511, 0.06671, 0.5407, 0.0755, 0.5478, 0.1563, 0.6032, 0.1626, 0.6038, 0.1768, 0.6036, 0.1782, 0.6231, 0.1667, 0.6268, 0.1542, 0.6226, 0.1542, 0.6226, 0.1667, 0.6268, 0.179, 0.6282, 0.1807, 0.6446, 0.1521, 0.6446, 0.179, 0.6282, 0.1667, 0.6268, 0.1782, 0.6231, 0.2517, 0.5449, 0.2545, 0.5356, 0.2584, 0.5272, 0.268, 0.5298, 0.2639, 0.5372, 0.2584, 0.5481, 0.2584, 0.5481, 0.2639, 0.5372, 0.268, 0.5298, 0.2877, 0.5361, 0.2768, 0.5583, 0.2768, 0.5583, 0.2877, 0.5361, 0.3061, 0.5417, 0.2952, 0.5681, 0.2495, 0.4307, 0.2376, 0.4125, 0.2603, 0.4221, 0.2603, 0.4221, 0.2376, 0.4125, 0.2591, 0.3864, 0.2719, 0.4127, 0.2719, 0.4127, 0.2591, 0.3864, 0.2793, 0.4067, 0.1403, 0.413, 0.1231, 0.4184, 0.1163, 0.4061, 0.1258, 0.4046, 0.1355, 0.3975, 0.1355, 0.3975, 0.1258, 0.4046, 0.1163, 0.4061, 0.1104, 0.3945, 0.1235, 0.3832, 0.1303, 0.3803, 0.1303, 0.3803, 0.1235, 0.3832, 0.1104, 0.3945, 0.09761, 0.3705, 0.1241, 0.3596, 0.06112, 0.5099, 0.06277, 0.5228, 0.06046, 0.5312, 0.04168, 0.5369, 0.04434, 0.5112, 0.04434, 0.5112, 0.04168, 0.5369, 0.02672, 0.5417, 0.02114, 0.5136, 0.06046, 0.5312, 0.06277, 0.5228, 0.06435, 0.5302, 0.1362, 0.5988, 0.1563, 0.6032, 0.1542, 0.6226, 0.1423, 0.6187, 0.132, 0.6125, 0.132, 0.6125, 0.1423, 0.6187, 0.1306, 0.6167, 0.1306, 0.6167, 0.1423, 0.6187, 0.1542, 0.6226, 0.1521, 0.6446, 0.124, 0.639, 0.2457, 0.564, 0.2492, 0.5598, 0.2533, 0.5704, 0.2533, 0.5704, 0.2492, 0.5598, 0.2584, 0.5481, 0.2768, 0.5583, 0.2631, 0.5788, 0.2631, 0.5788, 0.2768, 0.5583, 0.2952, 0.5681, 0.2793, 0.5919, 0.2584, 0.5481, 0.2492, 0.5598, 0.2517, 0.5449, 0.2549, 0.4518, 0.2495, 0.4307, 0.2603, 0.4221, 0.2694, 0.4444, 0.2694, 0.4444, 0.2603, 0.4221, 0.2719, 0.4127, 0.2734, 0.4421, 0.2734, 0.4421, 0.2719, 0.4127, 0.2793, 0.4067, 0.2952, 0.4305, 0.1578, 0.41, 0.1403, 0.413, 0.1355, 0.3975, 0.1431, 0.3887, 0.1548, 0.385, 0.1548, 0.385, 0.1431, 0.3887, 0.1355, 0.3975, 0.1303, 0.3803, 0.1364, 0.3776, 0.1544, 0.3799, 0.1544, 0.3799, 0.1364, 0.3776, 0.1303, 0.3803, 0.1241, 0.3596, 0.1521, 0.354, 0.06446, 0.4893, 0.05939, 0.4957, 0.05663, 0.4886, 0.05663, 0.4886, 0.05939, 0.4957, 0.06112, 0.5099, 0.04434, 0.5112, 0.04536, 0.5016, 0.04739, 0.4874, 0.04739, 0.4874, 0.04536, 0.5016, 0.04434, 0.5112, 0.02114, 0.5136, 0.02114, 0.485, 0.1173, 0.5911, 0.1284, 0.5968, 0.1362, 0.5988, 0.132, 0.6125, 0.1166, 0.5924, 0.1166, 0.5924, 0.132, 0.6125, 0.1306, 0.6167, 0.1149, 0.6123, 0.1078, 0.6087, 0.1078, 0.6087, 0.1149, 0.6123, 0.1306, 0.6167, 0.124, 0.639, 0.0976, 0.6281])
me_cylinder_002.materials.append(mat_material_002)
me_cylinder_002.update()

# ---- objects
ob_cube = bpy.data.objects.new('Cube', me_cube)
ob_cylinder_001 = bpy.data.objects.new('Cylinder.001', me_cylinder_002)

# ---- transforms, parenting, visibility, modifiers, constraints
ob_cube.location = (0.0, 0.0, 0.1)
ob_cube.scale = (1.0, 1.0, 0.1)
ob_cube.lock_rotations_4d = False
ob_cube.empty_display_type = 'ARROWS'
ob_cube.lineart.crease_threshold = 0.0
ob_cylinder_001.location = (0.0, 0.0, 0.87)
ob_cylinder_001.rotation_euler = (0.0, -0.0, 0.5609)
ob_cylinder_001.scale = (0.8807, 0.8807, 0.7)

# ---- collection membership
col_collection.objects.link(ob_cube)
col_collection.objects.link(ob_cylinder_001)

# ---- scene / render settings (as saved in the file)
scene.frame_start = 1; scene.frame_end = 250; scene.frame_set(1)
scene.render.engine = 'BLENDER_EEVEE_NEXT'
scene.cycles.sampling_pattern = 'TABULATED_SOBOL'
bpy.context.view_layer.update()

# ---- added for rendering (the .blend has no active camera and no usable light): camera, sun
cam_auto = bpy.data.cameras.new('AutoCamera')
cam_auto.lens = 50.0
cam_auto.sensor_width = 36.0
cam_auto.clip_end = 1000.0
ob_auto_camera = bpy.data.objects.new('AutoCamera', cam_auto)
scene.collection.objects.link(ob_auto_camera)
ob_auto_camera.location = (3.49679, -4.19615, 3.58629)
ob_auto_camera.rotation_euler = (1.09748, -7.21219e-08, 0.694738)
scene.camera = ob_auto_camera
light_auto_sun = bpy.data.lights.new('AutoSun', 'SUN')
light_auto_sun.energy = 3.0
light_auto_sun.angle = 0.0523599
ob_auto_sun = bpy.data.objects.new('AutoSun', light_auto_sun)
scene.collection.objects.link(ob_auto_sun)
ob_auto_sun.rotation_euler = (0.872665, 0.174533, 0.523599)
bpy.context.view_layer.update()
